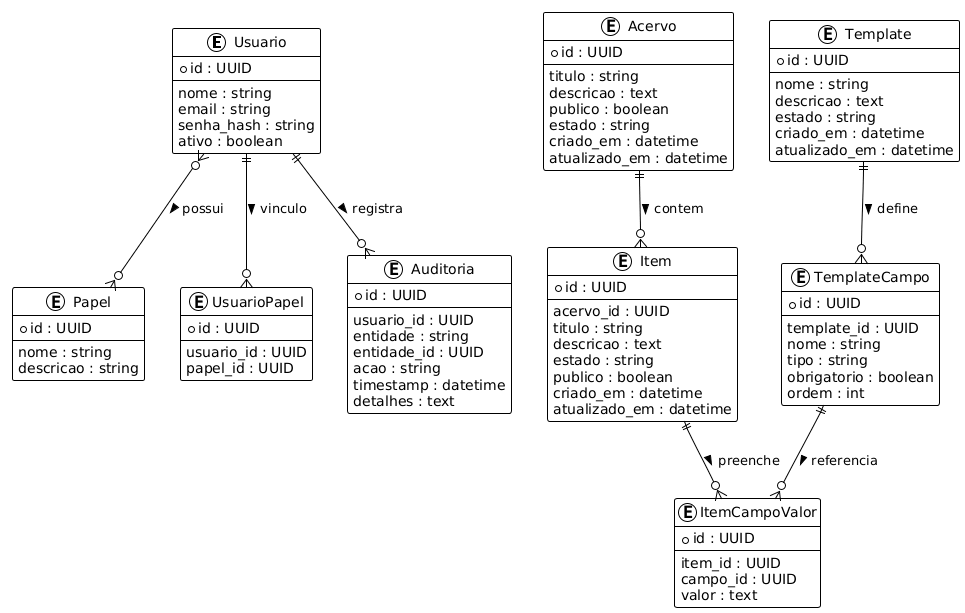

The diagram above was rendered by PlantUML. Its source (embedded in the PNG):
@startuml
!theme plain

entity "Usuario" as Usuario {
    * id : UUID
    --
    nome : string
    email : string
    senha_hash : string
    ativo : boolean
}

entity "Papel" as Papel {
    * id : UUID
    --
    nome : string
    descricao : string
}

entity "UsuarioPapel" as UsuarioPapel {
    * id : UUID
    --
    usuario_id : UUID
    papel_id : UUID
}

entity "Acervo" as Acervo {
    * id : UUID
    --
    titulo : string
    descricao : text
    publico : boolean
    estado : string
    criado_em : datetime
    atualizado_em : datetime
}

entity "Item" as Item {
    * id : UUID
    --
    acervo_id : UUID
    titulo : string
    descricao : text
    estado : string
    publico : boolean
    criado_em : datetime
    atualizado_em : datetime
}

entity "Template" as Template {
    * id : UUID
    --
    nome : string
    descricao : text
    estado : string
    criado_em : datetime
    atualizado_em : datetime
}

entity "TemplateCampo" as TemplateCampo {
    * id : UUID
    --
    template_id : UUID
    nome : string
    tipo : string
    obrigatorio : boolean
    ordem : int
}

entity "ItemCampoValor" as ItemCampoValor {
    * id : UUID
    --
    item_id : UUID
    campo_id : UUID
    valor : text
}

entity "Auditoria" as Auditoria {
    * id : UUID
    --
    usuario_id : UUID
    entidade : string
    entidade_id : UUID
    acao : string
    timestamp : datetime
    detalhes : text
}

Usuario }o--o{ Papel : possui >
Usuario ||--o{ UsuarioPapel : vinculo >

Acervo ||--o{ Item : contem >
Template ||--o{ TemplateCampo : define >

Item ||--o{ ItemCampoValor : preenche >
TemplateCampo ||--o{ ItemCampoValor : referencia >

Usuario ||--o{ Auditoria : registra >
@enduml